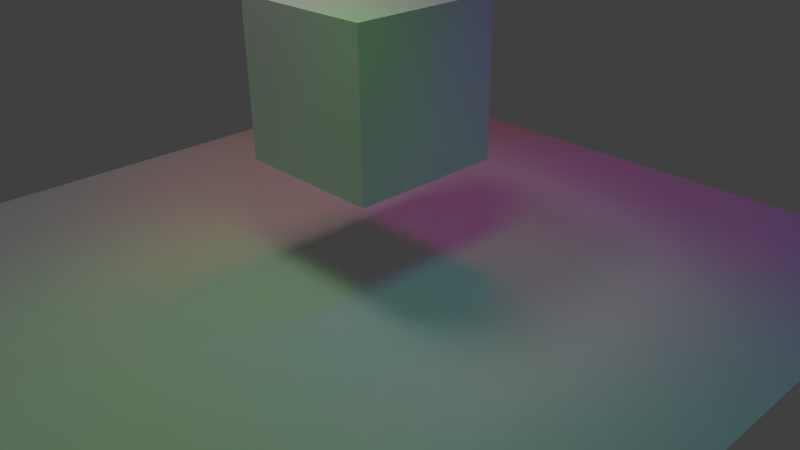 # Source: testOSC.blend  (saved by Blender 2.62.0; exported with 4.5.12 LTS)
import bpy
from mathutils import Matrix  # noqa: F401  (used for matrix-valued properties, if any)

bpy.ops.wm.read_factory_settings(use_empty=True)
scene = bpy.context.scene
scene.name = 'osc'

# ---- collections
col_collection_1_001 = bpy.data.collections.new('Collection 1.001'); scene.collection.children.link(col_collection_1_001)

# ---- materials (node trees are filled in below, after node groups)
mat_material_001 = bpy.data.materials.new('Material.001')
mat_material_001.alpha_threshold = 0.0
mat_material_001.use_transparent_shadow = False
mat_material_001.roughness = 0.5
mat_material_001.line_color = (0.0, 0.0, 0.0, 1.0)
mat_material = bpy.data.materials.new('Material')
mat_material.alpha_threshold = 0.0
mat_material.use_transparent_shadow = False
mat_material.roughness = 0.5
mat_material.line_color = (0.0, 0.0, 0.0, 1.0)

# ---- material node trees

# ---- world
world_world = bpy.data.worlds.new('World'); scene.world = world_world
world_world.color = (0.05088, 0.05088, 0.05088)
world_world.use_sun_shadow = False
world_world.sun_shadow_jitter_overblur = 0.0
world_world.cycles.sampling_method = 'MANUAL'
world_world.cycles.sample_map_resolution = 256

# ---- cameras
cam_camera = bpy.data.cameras.new('Camera')
cam_camera.clip_end = 100.0
cam_camera.lens = 35.0
cam_camera.sensor_width = 32.0
cam_camera.sensor_height = 18.0
cam_camera.ortho_scale = 7.314
cam_camera.dof.focus_distance = 0.0
cam_camera.dof.aperture_fstop = 128.0

# ---- lights
light_lamp_006 = bpy.data.lights.new('Lamp.006', 'SPOT')
light_lamp_006.color = (0.05725, 1.0, 0.0)
light_lamp_006.transmission_factor = 0.0
light_lamp_006.cutoff_distance = 9.38
light_lamp_006.energy = 200.0
light_lamp_006.shadow_buffer_clip_start = 2.105
light_lamp_006.shadow_soft_size = 1.0
light_lamp_006.shadow_maximum_resolution = 0.006
light_lamp_006.use_absolute_resolution = True
light_lamp_006.spot_size = 1.309
light_lamp_006.cycles.use_multiple_importance_sampling = False
light_lamp_005 = bpy.data.lights.new('Lamp.005', 'SPOT')
light_lamp_005.color = (0.06709, 0.0, 1.0)
light_lamp_005.transmission_factor = 0.0
light_lamp_005.cutoff_distance = 9.38
light_lamp_005.energy = 200.0
light_lamp_005.shadow_buffer_clip_start = 2.105
light_lamp_005.shadow_soft_size = 1.0
light_lamp_005.shadow_maximum_resolution = 0.006
light_lamp_005.use_absolute_resolution = True
light_lamp_005.spot_size = 1.309
light_lamp_005.cycles.use_multiple_importance_sampling = False
light_lamp_004 = bpy.data.lights.new('Lamp.004', 'SPOT')
light_lamp_004.color = (1.0, 0.008924, 0.0)
light_lamp_004.transmission_factor = 0.0
light_lamp_004.cutoff_distance = 9.38
light_lamp_004.energy = 200.0
light_lamp_004.shadow_buffer_clip_start = 2.105
light_lamp_004.shadow_soft_size = 1.0
light_lamp_004.shadow_maximum_resolution = 0.006
light_lamp_004.use_absolute_resolution = True
light_lamp_004.spot_size = 1.309
light_lamp_004.cycles.use_multiple_importance_sampling = False
light_lamp_002 = bpy.data.lights.new('Lamp.002', 'SPOT')
light_lamp_002.transmission_factor = 0.0
light_lamp_002.cutoff_distance = 9.38
light_lamp_002.energy = 200.0
light_lamp_002.shadow_buffer_clip_start = 2.105
light_lamp_002.shadow_soft_size = 1.0
light_lamp_002.shadow_maximum_resolution = 0.006
light_lamp_002.use_absolute_resolution = True
light_lamp_002.spot_size = 1.309
light_lamp_002.cycles.use_multiple_importance_sampling = False

# ---- meshes
me_plane = bpy.data.meshes.new('Plane')
me_plane.from_pydata([(1.0, 1.0, 0.0), (1.0, -1.0, 0.0), (-1.0, -1.0, 0.0), (-1.0, 1.0, 0.0)], [], [(0, 3, 2, 1)])
me_plane.materials.append(mat_material_001)
me_plane.use_remesh_preserve_volume = False
me_plane.use_remesh_preserve_attributes = False
me_plane.use_mirror_vertex_groups = False
me_plane.update()
me_cube = bpy.data.meshes.new('Cube')
me_cube.from_pydata([(1.0, 1.0, -1.0), (1.0, -1.0, -1.0), (-1.0, -1.0, -1.0), (-1.0, 1.0, -1.0), (1.0, 1.0, 1.0), (1.0, -1.0, 1.0), (-1.0, -1.0, 1.0), (-1.0, 1.0, 1.0)], [], [(0, 1, 2, 3), (4, 7, 6, 5), (0, 4, 5, 1), (1, 5, 6, 2), (2, 6, 7, 3), (4, 0, 3, 7)])
me_cube.materials.append(mat_material)
me_cube.use_remesh_preserve_volume = False
me_cube.use_remesh_preserve_attributes = False
me_cube.use_mirror_vertex_groups = False
me_cube.update()

# ---- objects
ob_lamp_003 = bpy.data.objects.new('Lamp.003', light_lamp_006)
ob_lamp_001 = bpy.data.objects.new('Lamp.001', light_lamp_005)
ob_lamp_000 = bpy.data.objects.new('Lamp.000', light_lamp_004)
ob_lamp_002 = bpy.data.objects.new('Lamp.002', light_lamp_002)
ob_plane = bpy.data.objects.new('Plane', me_plane)
ob_cube = bpy.data.objects.new('Cube', me_cube)
ob_camera = bpy.data.objects.new('Camera', cam_camera)

# ---- transforms, parenting, visibility, modifiers, constraints
ob_lamp_003.location = (2.509, -2.261, 7.399)
ob_lamp_003.lock_rotations_4d = False
ob_lamp_003.empty_display_type = 'ARROWS'
ob_lamp_003.color = (0.0, 0.0, 0.0, 0.0)
ob_lamp_003.lineart.crease_threshold = 0.0
ob_lamp_001.location = (2.97, 2.38, 7.399)
ob_lamp_001.lock_rotations_4d = False
ob_lamp_001.empty_display_type = 'ARROWS'
ob_lamp_001.color = (0.0, 0.0, 0.0, 0.0)
ob_lamp_001.lineart.crease_threshold = 0.0
ob_lamp_000.location = (-0.9473, 2.544, 7.399)
ob_lamp_000.lock_rotations_4d = False
ob_lamp_000.empty_display_type = 'ARROWS'
ob_lamp_000.color = (0.0, 0.0, 0.0, 0.0)
ob_lamp_000.lineart.crease_threshold = 0.0
ob_lamp_002.location = (-1.112, -1.702, 7.399)
ob_lamp_002.lock_rotations_4d = False
ob_lamp_002.empty_display_type = 'ARROWS'
ob_lamp_002.color = (0.0, 0.0, 0.0, 0.0)
ob_lamp_002.lineart.crease_threshold = 0.0
ob_plane.location = (0.0, 0.0, 0.0)
ob_plane.scale = (4.984, 4.984, 4.984)
ob_plane.lineart.crease_threshold = 0.0
ob_cube.location = (0.0, 0.0, 2.316)
ob_cube.lock_rotations_4d = False
ob_cube.empty_display_type = 'ARROWS'
ob_cube.lineart.crease_threshold = 0.0
ob_camera.location = (7.481, -6.508, 5.344)
ob_camera.rotation_euler = (1.109, 0.01082, 0.8149)
ob_camera.lock_rotations_4d = False
ob_camera.empty_display_type = 'ARROWS'
ob_camera.color = (0.0, 0.0, 0.0, 0.0)
ob_camera.display_type = 'WIRE'
ob_camera.lineart.crease_threshold = 0.0

# ---- collection membership
col_collection_1_001.objects.link(ob_lamp_003)
col_collection_1_001.objects.link(ob_lamp_001)
col_collection_1_001.objects.link(ob_lamp_000)
col_collection_1_001.objects.link(ob_lamp_002)
col_collection_1_001.objects.link(ob_plane)
col_collection_1_001.objects.link(ob_cube)
col_collection_1_001.objects.link(ob_camera)

# ---- scene / render settings (as saved in the file)
scene.camera = ob_camera
scene.frame_start = 1; scene.frame_end = 250; scene.frame_set(1)
scene.render.engine = 'BLENDER_EEVEE_NEXT'
scene.render.image_settings.color_mode = 'RGB'
scene.render.image_settings.compression = 90
scene.render.resolution_percentage = 50
scene.render.dither_intensity = 0.0
scene.render.bake_margin = 2
scene.render.bake_bias = 0.0
scene.cycles.use_denoising = False
scene.cycles.samples = 10
scene.cycles.sampling_pattern = 'TABULATED_SOBOL'
scene.cycles.light_sampling_threshold = 0.0
scene.cycles.use_adaptive_sampling = False
scene.cycles.use_light_tree = False
scene.cycles.blur_glossy = 0.0
scene.cycles.volume_bounces = 1
scene.cycles.pixel_filter_type = 'GAUSSIAN'
scene.cycles.sample_clamp_indirect = 0.0
scene.view_settings.view_transform = 'Standard'
bpy.context.view_layer.update()
